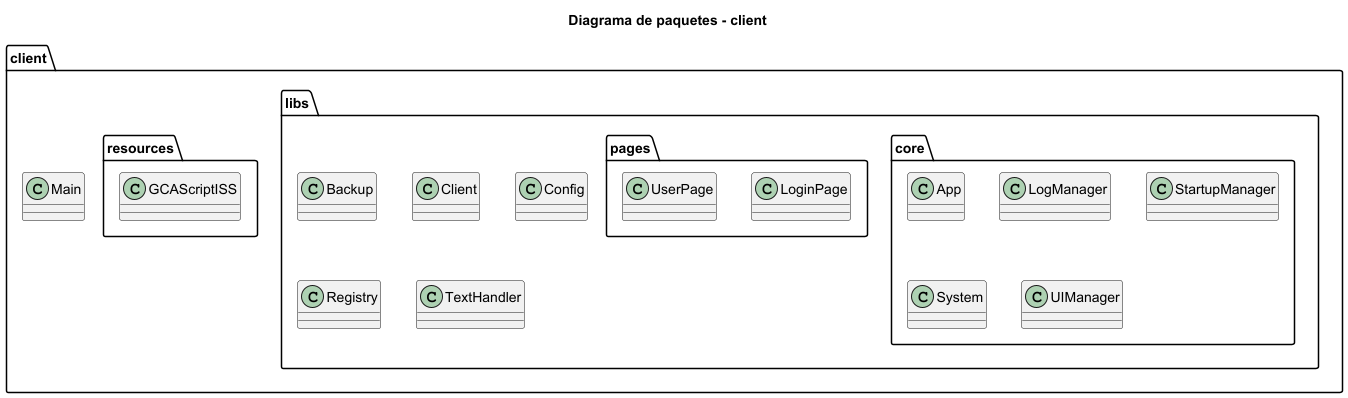

The diagram above was rendered by PlantUML. Its source (embedded in the PNG):
@startuml
title Diagrama de paquetes - client

package "client" {

  package "libs" {
    class Backup
    class Client
    class Config
    class Registry
    class TextHandler
  }

  package "libs.core" {
    class App
    class LogManager
    class StartupManager
    class System
    class UIManager
  }
  
  package "libs.pages" {
    class LoginPage
    class UserPage
  }

  package "resources" {
    class GCAScriptISS
  }

  class Main


}

@enduml